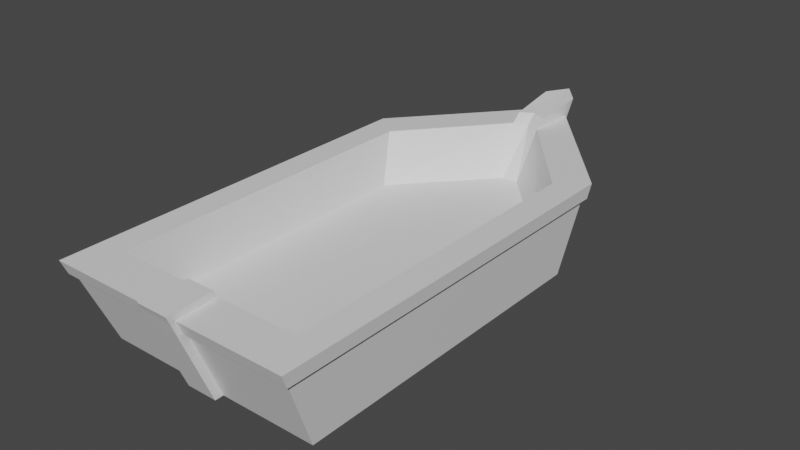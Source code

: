 # Source: Dark_ride_boat_1.blend  (saved by Blender 3.6.11; exported with 4.5.12 LTS)
import bpy
from mathutils import Matrix  # noqa: F401  (used for matrix-valued properties, if any)

bpy.ops.wm.read_factory_settings(use_empty=True)
scene = bpy.context.scene
scene.name = 'Scene'

# ---- collections
col_collection = bpy.data.collections.new('Collection'); scene.collection.children.link(col_collection)

# ---- materials (node trees are filled in below, after node groups)
mat_material = bpy.data.materials.new('Material')
mat_material.alpha_threshold = 0.0
mat_material.use_transparent_shadow = False
mat_material.roughness = 0.5
mat_material.line_color = (0.0, 0.0, 0.0, 1.0)

# ---- material node trees
mat_material.use_nodes = True; mat_material.node_tree.nodes.clear()
_N = mat_material.node_tree.nodes; _L = mat_material.node_tree.links
n0 = _N.new('ShaderNodeOutputMaterial'); n0.name = 'Material Output'; n0.location = (300, 300)
n1 = _N.new('ShaderNodeBsdfPrincipled'); n1.name = 'Principled BSDF'; n1.location = (10, 300)
n1.distribution = 'GGX'
n1.subsurface_method = 'RANDOM_WALK_SKIN'
n1.inputs[3].default_value = 1.45
n1.inputs[27].default_value = (0.0, 0.0, 0.0, 1.0)
n1.inputs[28].default_value = 1.0
_L.new(n1.outputs[0], n0.inputs[0])
n0.is_active_output = True

# ---- world
world_world = bpy.data.worlds.new('World'); scene.world = world_world
world_world.use_nodes = True; world_world.node_tree.nodes.clear()
_N = world_world.node_tree.nodes; _L = world_world.node_tree.links
n0 = _N.new('ShaderNodeOutputWorld'); n0.name = 'World Output'; n0.location = (300, 300)
n1 = _N.new('ShaderNodeBackground'); n1.name = 'Background'; n1.location = (10, 300)
n1.inputs[0].default_value = (0.05088, 0.05088, 0.05088, 1.0)
_L.new(n1.outputs[0], n0.inputs[0])
n0.is_active_output = True
world_world.color = (0.05088, 0.05088, 0.05088)
world_world.use_sun_shadow = False
world_world.sun_shadow_jitter_overblur = 0.0

# ---- meshes
me_cube = bpy.data.meshes.new('Cube')
me_cube.from_pydata([(-0.8003, 0.8994, 1.0), (-0.9232, 0.8749, -0.243), (-0.8003, -0.8003, 1.0), (-0.9232, -0.8179, -0.243), (-0.0002564, 1.502, -0.243), (0.0, -0.8003, 1.0), (-0.0002564, -0.8179, -0.243), (0.0, 1.443, 1.0), (0.0, -1.0, 1.0), (-1.0, -1.0, 1.0), (-1.0, 1.0, 1.0), (0.0, 1.741, 1.0), (-4.027e-06, -0.6837, 0.2545), (-0.7535, -0.6837, 0.2545), (-0.7535, 0.8175, 0.2545), (-4.027e-06, 1.292, 0.2545), (-0.9876, -0.9705, 0.7989), (-0.9876, 0.9798, 0.7989), (-4.148e-05, 1.702, 0.7989), (-4.148e-05, -0.9705, 0.7989), (-0.1294, 1.416, -0.243), (-0.1346, -1.0, 1.0), (-0.1278, -0.8179, -0.243), (-0.1362, 1.644, 1.0), (-0.1162, -0.8003, 1.0), (-0.1179, 1.409, 1.0), (-0.06934, -0.6837, 0.2545), (-0.06934, 1.293, 0.2545), (-0.1351, 1.607, 0.7989), (-0.1335, -0.9705, 0.7989), (-0.1362, 1.687, 1.0), (0.0, 1.784, 1.0), (-4.148e-05, 1.745, 0.7989), (-0.0002564, 1.545, -0.243), (-0.1351, 1.65, 0.7989), (-0.1294, 1.458, -0.243), (-0.1362, 1.693, 1.208), (-5.607e-34, 1.789, 1.233), (-0.1179, 1.46, 1.123), (1.057e-18, 1.494, 1.135), (-0.1362, 1.735, 1.223), (-5.607e-34, 1.831, 1.248), (-0.1278, -0.8623, -0.243), (-0.0002564, -0.8623, -0.243), (-4.148e-05, -1.015, 0.7989), (0.0, -1.044, 1.0), (-0.1346, -1.044, 1.0), (-0.1335, -1.015, 0.7989), (-1.754e-18, -1.016, 1.098), (-1.754e-18, -0.816, 1.098), (-0.1346, -1.016, 1.098), (-0.1162, -0.816, 1.098), (-0.1346, -1.06, 1.098), (-1.754e-18, -1.06, 1.098), (-1.016, -0.9886, 0.7989), (-1.029, -1.018, 1.0), (-0.1346, -1.018, 1.0), (-0.1335, -0.9886, 0.7989), (-1.029, 1.015, 1.0), (-1.017, 0.9949, 0.7989), (-0.1362, 1.669, 1.0), (-0.1351, 1.632, 0.7989)], [], [(25, 0, 14, 27), (16, 9, 55, 54), (28, 23, 30, 34), (20, 4, 6, 22), (24, 2, 9, 21), (2, 0, 10, 9), (11, 31, 41, 37), (26, 27, 14, 13), (0, 2, 13, 14), (24, 5, 12, 26), (18, 4, 33, 32), (3, 16, 17, 1), (22, 29, 16, 3), (29, 22, 42, 47), (1, 17, 28, 20), (2, 24, 26, 13), (12, 15, 27, 26), (0, 25, 23, 10), (8, 5, 49, 48), (1, 20, 22, 3), (23, 28, 61, 60), (46, 45, 53, 52), (7, 25, 27, 15), (34, 30, 31, 32), (35, 34, 32, 33), (11, 18, 32, 31), (20, 28, 34, 35), (4, 20, 35, 33), (23, 25, 38, 36), (38, 39, 37, 36), (36, 37, 41, 40), (30, 23, 36, 40), (7, 11, 37, 39), (25, 7, 39, 38), (31, 30, 40, 41), (43, 44, 47, 42), (44, 45, 46, 47), (6, 19, 44, 43), (22, 6, 43, 42), (21, 29, 47, 46), (19, 8, 45, 44), (49, 51, 50, 48), (48, 50, 52, 53), (5, 24, 51, 49), (24, 21, 50, 51), (21, 46, 52, 50), (45, 8, 48, 53), (57, 56, 55, 54), (29, 21, 56, 57), (16, 29, 57, 54), (21, 9, 55, 56), (54, 55, 58, 59), (17, 16, 54, 59), (9, 10, 58, 55), (59, 58, 60, 61), (10, 23, 60, 58), (28, 17, 59, 61), (10, 17, 59, 58)])
_uv = me_cube.uv_layers.new(name='UVMap')
_uv.uv.foreach_set('vector', [0.7877, 0.506, 0.7874, 0.3471, 0.9465, 0.3581, 0.9465, 0.5164, 0.7054, 0.7577, 0.7488, 0.7609, 0.749, 0.7675, 0.7056, 0.7643, 0.2906, 0.5128, 0.2467, 0.513, 0.245, 0.504, 0.289, 0.5038, 0.6852, 0.3601, 0.7037, 0.3878, 0.2055, 0.3878, 0.2055, 0.3604, -1.784e-10, 0.5294, 0.1469, 0.5294, 0.1898, 0.5723, 0.003968, 0.5723, 0.1469, 0.5294, 0.1467, 0.165, 0.1896, 0.1435, 0.1898, 0.5723, 0.2519, 0.4938, 0.2502, 0.5028, 0.196, 0.5027, 0.2009, 0.4944, 0.01489, 0.9999, 0.01489, 0.5761, 0.1618, 0.6782, 0.1618, 1.0, 0.3857, 0.9411, 0.3857, 0.5761, 0.5458, 0.6012, 0.5458, 0.9235, 0.7801, 0.5576, 0.7801, 0.5329, 0.9419, 0.5338, 0.9419, 0.5486, 0.2959, 0.4938, 0.5238, 0.4938, 0.522, 0.5028, 0.2942, 0.5028, 0.3857, 0.9621, 0.1618, 0.9949, 0.1618, 0.5761, 0.3857, 0.5986, 0.987, 0.3471, 0.7621, 0.3471, 0.7588, 0.1651, 0.9839, 0.1776, 0.5821, 0.6425, 0.5819, 0.8687, 0.5725, 0.8673, 0.5727, 0.6411, 0.9795, 0.1549, 0.7588, 0.1651, 0.7797, -2.063e-08, 0.998, -3.521e-08, 0.7801, 0.7035, 0.7801, 0.5576, 0.9419, 0.5486, 0.9419, 0.6945, -3.951e-09, 0.9999, 1.455e-10, 0.5764, 0.01489, 0.5761, 0.01489, 0.9999, 0.1467, 0.165, 0.0001181, 0.05571, 0.00404, 0.005332, 0.1896, 0.1435, 0.667, 0.5989, 0.6246, 0.6051, 0.6249, 0.5838, 0.6673, 0.5775, 0.569, 0.1896, 0.6852, 0.3601, 0.2055, 0.3604, 0.2055, 0.1896, 0.7064, 0.976, 0.7503, 0.976, 0.7493, 0.9812, 0.7054, 0.9812, 0.7054, 0.5973, 0.6767, 0.5978, 0.6767, 0.5766, 0.7054, 0.5761, 0.7873, 0.532, 0.7877, 0.506, 0.9465, 0.5164, 0.9461, 0.5312, 0.5462, 0.6671, 0.546, 0.6249, 0.5725, 0.6281, 0.5725, 0.6702, 0.5472, 0.8854, 0.5462, 0.6671, 0.5725, 0.6702, 0.5725, 0.8883, 0.2519, 0.4938, 0.2959, 0.4938, 0.2942, 0.5028, 0.2502, 0.5028, 0.5181, 0.5118, 0.2906, 0.5128, 0.289, 0.5038, 0.5164, 0.5028, 0.7037, 0.3878, 0.6852, 0.3601, 0.6943, 0.3601, 0.7129, 0.3878, 0.2467, 0.513, 0.2561, 0.5626, 0.2281, 0.5569, 0.2009, 0.5111, 0.8398, 0.7075, 0.8323, 0.7328, 0.768, 0.7328, 0.7889, 0.7035, 0.7889, 0.7035, 0.768, 0.7328, 0.7588, 0.7328, 0.7796, 0.7035, 0.245, 0.504, 0.2467, 0.513, 0.2009, 0.5111, 0.196, 0.5028, 0.264, 0.431, 0.2519, 0.4938, 0.2009, 0.4944, 0.2335, 0.4363, 0.7877, 0.506, 0.7873, 0.532, 0.7588, 0.5327, 0.7616, 0.5067, 0.5725, 0.6281, 0.546, 0.6249, 0.5458, 0.5783, 0.5725, 0.5761, 0.6772, 0.866, 0.6768, 0.6412, 0.7052, 0.6407, 0.7044, 0.8656, 0.6768, 0.6412, 0.6767, 0.5978, 0.7054, 0.5973, 0.7052, 0.6407, 0.6673, 0.8686, 0.6671, 0.6425, 0.6765, 0.6411, 0.6767, 0.8673, 0.2055, 0.3604, 0.2055, 0.3878, 0.196, 0.3878, 0.196, 0.3604, 0.5822, 0.5989, 0.5821, 0.6425, 0.5727, 0.6411, 0.5727, 0.5975, 0.6671, 0.6425, 0.667, 0.5989, 0.6764, 0.5975, 0.6765, 0.6411, 0.7054, 0.976, 0.7054, 0.951, 0.7482, 0.9471, 0.7482, 0.976, 0.7482, 0.976, 0.7482, 0.9471, 0.7578, 0.9471, 0.7577, 0.976, 0.7801, 0.5329, 0.7801, 0.5576, 0.7588, 0.5575, 0.7588, 0.5327, 0.6246, 0.6052, 0.5822, 0.5989, 0.5819, 0.5775, 0.6243, 0.5838, 0.5822, 0.5989, 0.5727, 0.5975, 0.5725, 0.5761, 0.5819, 0.5775, 0.6764, 0.5975, 0.667, 0.5989, 0.6673, 0.5775, 0.6767, 0.5761, 0.7054, 0.5761, 0.7488, 0.5769, 0.749, 0.7675, 0.7056, 0.7643, 0.7496, 0.9851, 0.706, 0.9851, 0.7054, 0.9812, 0.749, 0.9812, 0.1999, 0.006216, 0.1999, 0.1896, 0.196, 0.1896, 0.196, 1.604e-05, 0.003968, 0.5723, 0.1898, 0.5723, 0.196, 0.5761, 0.00397, 0.5761, 0.6263, 0.3878, 0.6326, 0.431, 0.196, 0.431, 0.2003, 0.3878, 0.6187, 0.006216, 0.1999, 0.006216, 0.196, 1.604e-05, 0.6219, -1.587e-09, 0.1898, 0.5723, 0.1896, 0.1435, 0.1958, 0.1402, 0.196, 0.5761, 0.7054, 0.7747, 0.7474, 0.7675, 0.7472, 0.9419, 0.7054, 0.9471, 0.1896, 0.1435, 0.00404, 0.005332, 0.004037, -2.979e-08, 0.1958, 0.1402, 0.7534, 0.1893, 0.6187, 0.006216, 0.6219, -1.587e-09, 0.7588, 0.1893, 0.7483, 0.774, 0.7063, 0.7812, 0.7054, 0.7747, 0.7474, 0.7675])
me_cube.materials.append(mat_material)
me_cube.use_mirror_vertex_groups = False
me_cube.update()

# ---- objects
ob_anna = bpy.data.objects.new('Anna', me_cube)

# ---- transforms, parenting, visibility, modifiers, constraints
ob_anna.location = (0.0, 0.0, 0.0)
ob_anna.scale = (1.727, 2.768, 1.0)
ob_anna.lock_rotations_4d = False
ob_anna.empty_display_type = 'ARROWS'
ob_anna.lineart.crease_threshold = 0.0
_m = ob_anna.modifiers.new('Mirror', 'MIRROR')

# ---- collection membership
col_collection.objects.link(ob_anna)

# ---- scene / render settings (as saved in the file)
scene.frame_start = 1; scene.frame_end = 250; scene.frame_set(1)
scene.render.engine = 'BLENDER_EEVEE_NEXT'
scene.cycles.sampling_pattern = 'TABULATED_SOBOL'
scene.view_settings.view_transform = 'Filmic'
bpy.context.view_layer.update()

# ---- added for rendering (the .blend has no active camera and no usable light): camera, sun
cam_auto = bpy.data.cameras.new('AutoCamera')
cam_auto.lens = 50.0
cam_auto.sensor_width = 36.0
cam_auto.clip_end = 1000.0
ob_auto_camera = bpy.data.objects.new('AutoCamera', cam_auto)
scene.collection.objects.link(ob_auto_camera)
ob_auto_camera.location = (8.2183, -8.79514, 7.07715)
ob_auto_camera.rotation_euler = (1.09748, -7.21219e-08, 0.694738)
scene.camera = ob_auto_camera
light_auto_sun = bpy.data.lights.new('AutoSun', 'SUN')
light_auto_sun.energy = 3.0
light_auto_sun.angle = 0.0523599
ob_auto_sun = bpy.data.objects.new('AutoSun', light_auto_sun)
scene.collection.objects.link(ob_auto_sun)
ob_auto_sun.rotation_euler = (0.872665, 0.174533, 0.523599)
bpy.context.view_layer.update()

